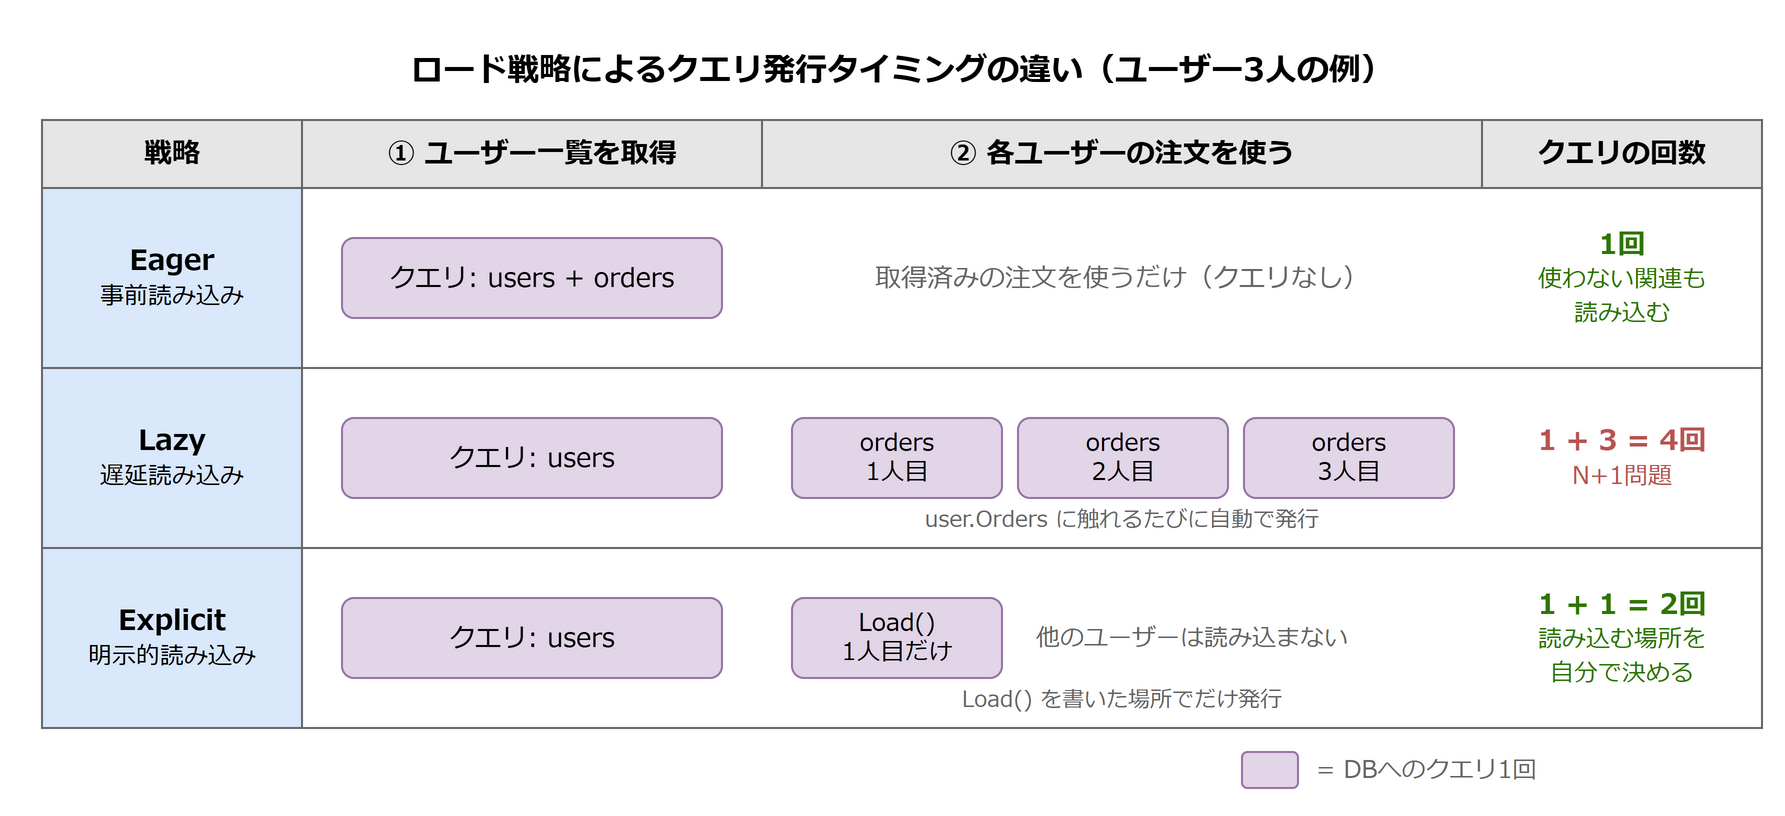

The diagram above was exported from draw.io. Its source (the exported page's mxGraphModel, read from the mxfile embedded in the PNG):
<mxGraphModel grid="0" background="#ffffff">
  <root>
    <mxCell id="0" />
    <mxCell id="1" parent="0" />
    <mxCell id="t" value="ロード戦略によるクエリ発行タイミングの違い（ユーザー3人の例）" style="text;html=1;whiteSpace=wrap;align=center;verticalAlign=middle;fontFamily=Meiryo;fontStyle=1;fontSize=16;" vertex="1" parent="1">
      <mxGeometry x="20" y="10" width="860" height="30" as="geometry" />
    </mxCell>
    <mxCell id="h0" value="戦略" style="rounded=0;whiteSpace=wrap;html=1;fillColor=#e6e6e6;strokeColor=#666666;fontFamily=Meiryo;fontSize=14;fontStyle=1;" vertex="1" parent="1">
      <mxGeometry x="20" y="50" width="130" height="34" as="geometry" />
    </mxCell>
    <mxCell id="h1" value="① ユーザー一覧を取得" style="rounded=0;whiteSpace=wrap;html=1;fillColor=#e6e6e6;strokeColor=#666666;fontFamily=Meiryo;fontSize=14;fontStyle=1;" vertex="1" parent="1">
      <mxGeometry x="150" y="50" width="230" height="34" as="geometry" />
    </mxCell>
    <mxCell id="h2" value="② 各ユーザーの注文を使う" style="rounded=0;whiteSpace=wrap;html=1;fillColor=#e6e6e6;strokeColor=#666666;fontFamily=Meiryo;fontSize=14;fontStyle=1;" vertex="1" parent="1">
      <mxGeometry x="380" y="50" width="360" height="34" as="geometry" />
    </mxCell>
    <mxCell id="h3" value="クエリの回数" style="rounded=0;whiteSpace=wrap;html=1;fillColor=#e6e6e6;strokeColor=#666666;fontFamily=Meiryo;fontSize=14;fontStyle=1;" vertex="1" parent="1">
      <mxGeometry x="740" y="50" width="140" height="34" as="geometry" />
    </mxCell>
    <mxCell id="b1" value="" style="rounded=0;whiteSpace=wrap;html=1;fillColor=#ffffff;strokeColor=#666666;" vertex="1" parent="1">
      <mxGeometry x="20" y="84" width="860" height="90" as="geometry" />
    </mxCell>
    <mxCell id="b2" value="" style="rounded=0;whiteSpace=wrap;html=1;fillColor=#ffffff;strokeColor=#666666;" vertex="1" parent="1">
      <mxGeometry x="20" y="174" width="860" height="90" as="geometry" />
    </mxCell>
    <mxCell id="b3" value="" style="rounded=0;whiteSpace=wrap;html=1;fillColor=#ffffff;strokeColor=#666666;" vertex="1" parent="1">
      <mxGeometry x="20" y="264" width="860" height="90" as="geometry" />
    </mxCell>
    <mxCell id="l1" value="&lt;b&gt;Eager&lt;/b&gt;&lt;br&gt;&lt;font style=&quot;font-size:12px&quot;&gt;事前読み込み&lt;/font&gt;" style="rounded=0;whiteSpace=wrap;html=1;fillColor=#dae8fc;strokeColor=#666666;fontFamily=Meiryo;fontSize=14;" vertex="1" parent="1">
      <mxGeometry x="20" y="84" width="130" height="90" as="geometry" />
    </mxCell>
    <mxCell id="l2" value="&lt;b&gt;Lazy&lt;/b&gt;&lt;br&gt;&lt;font style=&quot;font-size:12px&quot;&gt;遅延読み込み&lt;/font&gt;" style="rounded=0;whiteSpace=wrap;html=1;fillColor=#dae8fc;strokeColor=#666666;fontFamily=Meiryo;fontSize=14;" vertex="1" parent="1">
      <mxGeometry x="20" y="174" width="130" height="90" as="geometry" />
    </mxCell>
    <mxCell id="l3" value="&lt;b&gt;Explicit&lt;/b&gt;&lt;br&gt;&lt;font style=&quot;font-size:12px&quot;&gt;明示的読み込み&lt;/font&gt;" style="rounded=0;whiteSpace=wrap;html=1;fillColor=#dae8fc;strokeColor=#666666;fontFamily=Meiryo;fontSize=14;" vertex="1" parent="1">
      <mxGeometry x="20" y="264" width="130" height="90" as="geometry" />
    </mxCell>
    <mxCell id="e1" value="クエリ: users + orders" style="rounded=1;whiteSpace=wrap;html=1;fillColor=#e1d5e7;strokeColor=#9673a6;fontFamily=Meiryo;fontSize=13;" vertex="1" parent="1">
      <mxGeometry x="170" y="109" width="190" height="40" as="geometry" />
    </mxCell>
    <mxCell id="e2" value="取得済みの注文を使うだけ（クエリなし）" style="text;html=1;whiteSpace=wrap;align=center;verticalAlign=middle;fontFamily=Meiryo;fontSize=13;fontColor=#666666;" vertex="1" parent="1">
      <mxGeometry x="390" y="109" width="340" height="40" as="geometry" />
    </mxCell>
    <mxCell id="e3" value="&lt;b&gt;1回&lt;/b&gt;&lt;br&gt;&lt;font style=&quot;font-size:12px&quot;&gt;使わない関連も&lt;br&gt;読み込む&lt;/font&gt;" style="text;html=1;whiteSpace=wrap;align=center;verticalAlign=middle;fontFamily=Meiryo;fontSize=14;fontColor=#2d7600;" vertex="1" parent="1">
      <mxGeometry x="745" y="99" width="130" height="60" as="geometry" />
    </mxCell>
    <mxCell id="z1" value="クエリ: users" style="rounded=1;whiteSpace=wrap;html=1;fillColor=#e1d5e7;strokeColor=#9673a6;fontFamily=Meiryo;fontSize=13;" vertex="1" parent="1">
      <mxGeometry x="170" y="199" width="190" height="40" as="geometry" />
    </mxCell>
    <mxCell id="z2" value="orders&lt;br&gt;1人目" style="rounded=1;whiteSpace=wrap;html=1;fillColor=#e1d5e7;strokeColor=#9673a6;fontFamily=Meiryo;fontSize=12;" vertex="1" parent="1">
      <mxGeometry x="395" y="199" width="105" height="40" as="geometry" />
    </mxCell>
    <mxCell id="z3" value="orders&lt;br&gt;2人目" style="rounded=1;whiteSpace=wrap;html=1;fillColor=#e1d5e7;strokeColor=#9673a6;fontFamily=Meiryo;fontSize=12;" vertex="1" parent="1">
      <mxGeometry x="508" y="199" width="105" height="40" as="geometry" />
    </mxCell>
    <mxCell id="z4" value="orders&lt;br&gt;3人目" style="rounded=1;whiteSpace=wrap;html=1;fillColor=#e1d5e7;strokeColor=#9673a6;fontFamily=Meiryo;fontSize=12;" vertex="1" parent="1">
      <mxGeometry x="621" y="199" width="105" height="40" as="geometry" />
    </mxCell>
    <mxCell id="z5" value="user.Orders に触れるたびに自動で発行" style="text;html=1;whiteSpace=wrap;align=center;verticalAlign=middle;fontFamily=Meiryo;fontSize=11;fontColor=#666666;" vertex="1" parent="1">
      <mxGeometry x="390" y="240" width="340" height="20" as="geometry" />
    </mxCell>
    <mxCell id="z6" value="&lt;b&gt;1 + 3 = 4回&lt;/b&gt;&lt;br&gt;&lt;font style=&quot;font-size:12px&quot;&gt;N+1問題&lt;/font&gt;" style="text;html=1;whiteSpace=wrap;align=center;verticalAlign=middle;fontFamily=Meiryo;fontSize=14;fontColor=#b85450;" vertex="1" parent="1">
      <mxGeometry x="745" y="189" width="130" height="60" as="geometry" />
    </mxCell>
    <mxCell id="x1" value="クエリ: users" style="rounded=1;whiteSpace=wrap;html=1;fillColor=#e1d5e7;strokeColor=#9673a6;fontFamily=Meiryo;fontSize=13;" vertex="1" parent="1">
      <mxGeometry x="170" y="289" width="190" height="40" as="geometry" />
    </mxCell>
    <mxCell id="x2" value="Load()&lt;br&gt;1人目だけ" style="rounded=1;whiteSpace=wrap;html=1;fillColor=#e1d5e7;strokeColor=#9673a6;fontFamily=Meiryo;fontSize=12;" vertex="1" parent="1">
      <mxGeometry x="395" y="289" width="105" height="40" as="geometry" />
    </mxCell>
    <mxCell id="x3" value="他のユーザーは読み込まない" style="text;html=1;whiteSpace=wrap;align=left;verticalAlign=middle;fontFamily=Meiryo;fontSize=12;fontColor=#666666;" vertex="1" parent="1">
      <mxGeometry x="515" y="289" width="210" height="40" as="geometry" />
    </mxCell>
    <mxCell id="x4" value="Load() を書いた場所でだけ発行" style="text;html=1;whiteSpace=wrap;align=center;verticalAlign=middle;fontFamily=Meiryo;fontSize=11;fontColor=#666666;" vertex="1" parent="1">
      <mxGeometry x="390" y="330" width="340" height="20" as="geometry" />
    </mxCell>
    <mxCell id="x5" value="&lt;b&gt;1 + 1 = 2回&lt;/b&gt;&lt;br&gt;&lt;font style=&quot;font-size:12px&quot;&gt;読み込む場所を&lt;br&gt;自分で決める&lt;/font&gt;" style="text;html=1;whiteSpace=wrap;align=center;verticalAlign=middle;fontFamily=Meiryo;fontSize=14;fontColor=#2d7600;" vertex="1" parent="1">
      <mxGeometry x="745" y="279" width="130" height="60" as="geometry" />
    </mxCell>
    <mxCell id="lg1" value="" style="rounded=1;whiteSpace=wrap;html=1;fillColor=#e1d5e7;strokeColor=#9673a6;" vertex="1" parent="1">
      <mxGeometry x="620" y="366" width="28" height="18" as="geometry" />
    </mxCell>
    <mxCell id="lg2" value="= DBへのクエリ1回" style="text;html=1;whiteSpace=wrap;align=left;verticalAlign=middle;fontFamily=Meiryo;fontSize=12;fontColor=#666666;" vertex="1" parent="1">
      <mxGeometry x="655" y="363" width="225" height="24" as="geometry" />
    </mxCell>
  </root>
</mxGraphModel>